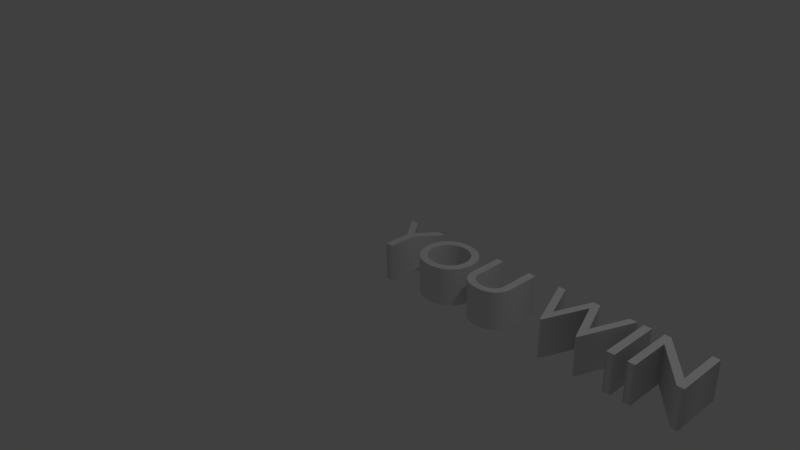 # Source: YouWin.blend  (saved by Blender 2.77.0; exported with 4.5.12 LTS)
import bpy
from mathutils import Matrix  # noqa: F401  (used for matrix-valued properties, if any)

bpy.ops.wm.read_factory_settings(use_empty=True)
scene = bpy.context.scene
scene.name = 'Scene'

# ---- collections
col_collection_1 = bpy.data.collections.new('Collection 1'); scene.collection.children.link(col_collection_1)

# ---- world
world_world = bpy.data.worlds.new('World'); scene.world = world_world
world_world.color = (0.05088, 0.05088, 0.05088)
world_world.use_sun_shadow = False
world_world.sun_shadow_jitter_overblur = 0.0
world_world.cycles.sampling_method = 'MANUAL'

# ---- cameras
cam_camera = bpy.data.cameras.new('Camera')
cam_camera.clip_end = 100.0
cam_camera.lens = 35.0
cam_camera.sensor_width = 32.0
cam_camera.sensor_height = 18.0
cam_camera.ortho_scale = 7.314
cam_camera.dof.focus_distance = 0.0
cam_camera.dof.aperture_fstop = 128.0

# ---- lights
light_lamp = bpy.data.lights.new('Lamp', 'POINT')
light_lamp.transmission_factor = 0.0
light_lamp.cutoff_distance = 30.0
light_lamp.energy = 100.0
light_lamp.shadow_buffer_clip_start = 1.001
light_lamp.shadow_soft_size = 0.1
light_lamp.shadow_maximum_resolution = 0.006
light_lamp.use_absolute_resolution = True

# ---- curves / text
txt_text = bpy.data.curves.new('Text', 'FONT')
txt_text.dimensions = '2D'
txt_text.body = 'YOU WIN'
txt_text.use_path_clamp = True
txt_text.bevel_resolution = 0
txt_text.extrude = 0.25

# ---- objects
ob_text = bpy.data.objects.new('Text', txt_text)
ob_lamp = bpy.data.objects.new('Lamp', light_lamp)
ob_camera = bpy.data.objects.new('Camera', cam_camera)

# ---- transforms, parenting, visibility, modifiers, constraints
ob_text.location = (0.0, 0.0, 0.0)
ob_text.lineart.crease_threshold = 0.0
ob_lamp.location = (4.076, 1.005, 5.904)
ob_lamp.rotation_euler = (0.6503, 0.05522, 1.866)
ob_lamp.lock_rotations_4d = False
ob_lamp.empty_display_type = 'ARROWS'
ob_lamp.color = (0.0, 0.0, 0.0, 0.0)
ob_lamp.lineart.crease_threshold = 0.0
ob_camera.location = (7.481, -6.508, 5.344)
ob_camera.rotation_euler = (1.109, 0.01082, 0.8149)
ob_camera.lock_rotations_4d = False
ob_camera.empty_display_type = 'ARROWS'
ob_camera.color = (0.0, 0.0, 0.0, 0.0)
ob_camera.display_type = 'WIRE'
ob_camera.lineart.crease_threshold = 0.0

# ---- collection membership
col_collection_1.objects.link(ob_text)
col_collection_1.objects.link(ob_lamp)
col_collection_1.objects.link(ob_camera)

# ---- scene / render settings (as saved in the file)
scene.camera = ob_camera
scene.frame_start = 1; scene.frame_end = 250; scene.frame_set(1)
scene.render.engine = 'BLENDER_EEVEE_NEXT'
scene.render.resolution_percentage = 50
scene.render.dither_intensity = 0.0
scene.cycles.use_denoising = False
scene.cycles.samples = 128
scene.cycles.sampling_pattern = 'TABULATED_SOBOL'
scene.cycles.light_sampling_threshold = 0.0
scene.cycles.use_adaptive_sampling = False
scene.cycles.use_light_tree = False
scene.cycles.blur_glossy = 0.0
scene.cycles.sample_clamp_indirect = 0.0
scene.view_settings.view_transform = 'Standard'
bpy.context.view_layer.update()
